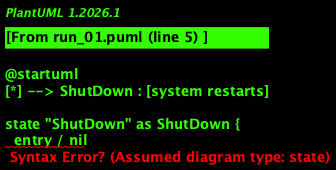

The diagram above was rendered by PlantUML. Its source (embedded in the PNG):
@startuml
[*] --> ShutDown : [system restarts]

state "ShutDown" as ShutDown {
  entry / nil
  do / system starts up from shut down condition
}

ShutDown --> ConfigurationMode : [configuration mode required]
ConfigurationMode : entry / configuration mode started
ConfigurationMode : do / user configures settings
ConfigurationMode : exit / configuration completed

ConfigurationMode --> RunningState : [configuration complete]

state "RunningState" as RunningState {
  entry / system starts collecting data
  do / collect weather data at regular intervals
}

RunningState --> DataCollection : [data collection triggered]
DataCollection : entry / data collection started
DataCollection : do / prepare and send out weather summary upon request
DataCollection : exit / data collection completed

DataCollection --> RunningState : [data collection complete]

RunningState --> StatusChecking : [status checking requested]
StatusChecking : entry / system checks its own status
StatusChecking : do / transmit result upon request
StatusChecking : exit / status checking complete

StatusChecking --> RunningState : [status checking complete]

state "ControlledMode" as ControlledMode {
  entry / remote control enabled
  do / user controls the system remotely
}

RunningState --> ControlledMode : [remote control activated]
ControlledMode --> ShutDown : [shutdown command given while running]

ShutDown --> [*] : [system shut down]
@enduml